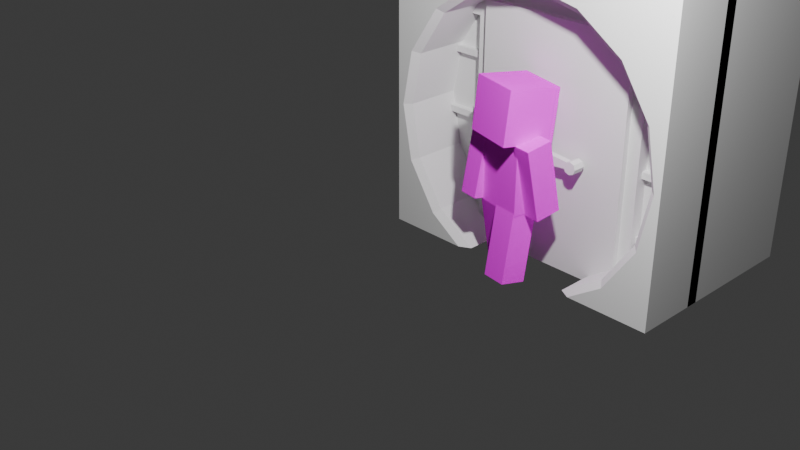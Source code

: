# Source: reactordoor.blend  (saved by Blender 4.3.34; exported with 4.5.12 LTS)
import bpy
from mathutils import Matrix  # noqa: F401  (used for matrix-valued properties, if any)

bpy.ops.wm.read_factory_settings(use_empty=True)
scene = bpy.context.scene
scene.name = 'Scene'

# ---- collections
col_collection = bpy.data.collections.new('Collection'); scene.collection.children.link(col_collection)
col_scaledummy = bpy.data.collections.new('scaledummy'); scene.collection.children.link(col_scaledummy)

# ---- images (referenced by path relative to the original .blend; pixels are not part of the script)
import os
ASSET_DIR = os.environ.get("B2B_ASSET_DIR", "")  # directory of the original .blend (textures are referenced by path, not embedded)
HERE = os.path.dirname(os.path.abspath(__file__))  # packed textures are extracted next to this script under _unpacked/

def load_image(name, relpath, width, height, colorspace="sRGB"):
    """Load a texture the original file referenced (path relative to the .blend, or extracted next to this script)."""
    p = next((c for c in (os.path.join(HERE, relpath), os.path.join(ASSET_DIR, relpath)) if relpath and os.path.exists(c)), "")
    if p:
        img = bpy.data.images.load(p, check_existing=True)
        img.name = name
    else:  # same state as the original file: an image datablock whose file is absent (Cycles renders it pink)
        img = bpy.data.images.new(name, width, height)
        img.source = "FILE"
        img.filepath = "//" + (relpath or name)
    img.colorspace_settings.name = colorspace
    return img
img_akaneeevee25final_transparent_png = load_image('akaneeevee25final-transparent.png', 'akaneeevee25final-transparent.png', 1024, 1024, 'sRGB')

# ---- materials (node trees are filled in below, after node groups)
mat_akane = bpy.data.materials.new('akane')
mat_akane.use_transparency_overlap = False
mat_akane.show_transparent_back = False
mat_akane.roughness = 1.0

# ---- material node trees
mat_akane.use_nodes = True; mat_akane.node_tree.nodes.clear()
_N = mat_akane.node_tree.nodes; _L = mat_akane.node_tree.links
n0 = _N.new('ShaderNodeBsdfPrincipled'); n0.name = 'Principled BSDF'; n0.location = (0, 300)
n0.inputs[2].default_value = 1.0
n0.inputs[13].default_value = 0.0
n0.inputs[27].default_value = (0.0, 0.0, 0.0, 1.0)
n1 = _N.new('ShaderNodeOutputMaterial'); n1.name = 'Material Output'; n1.location = (280, 300)
n2 = _N.new('ShaderNodeTexImage'); n2.name = 'Image Texture'; n2.location = (-480, 300)
n2.image = img_akaneeevee25final_transparent_png
n2.interpolation = 'Closest'
n3 = _N.new('ShaderNodeTexImage'); n3.name = 'Image Texture.001'; n3.location = (-480, 0)
n3.image = img_akaneeevee25final_transparent_png
_L.new(n2.outputs[0], n0.inputs[0])
_L.new(n3.outputs[1], n0.inputs[4])
_L.new(n0.outputs[0], n1.inputs[0])
n1.is_active_output = True

# ---- world
world_world = bpy.data.worlds.new('World'); scene.world = world_world
world_world.use_nodes = True; world_world.node_tree.nodes.clear()
_N = world_world.node_tree.nodes; _L = world_world.node_tree.links
n0 = _N.new('ShaderNodeOutputWorld'); n0.name = 'World Output'; n0.location = (300, 300)
n1 = _N.new('ShaderNodeBackground'); n1.name = 'Background'; n1.location = (10, 300)
n1.inputs[0].default_value = (0.05088, 0.05088, 0.05088, 1.0)
_L.new(n1.outputs[0], n0.inputs[0])
n0.is_active_output = True
world_world.color = (0.05088, 0.05088, 0.05088)
world_world.sun_shadow_jitter_overblur = 0.0

# ---- cameras
cam_camera = bpy.data.cameras.new('Camera')
cam_camera.clip_end = 100.0
cam_camera.ortho_scale = 7.314

# ---- lights
light_light = bpy.data.lights.new('Light', 'POINT')
light_light.energy = 1000.0
light_light.shadow_soft_size = 0.1

# ---- meshes
me_plane = bpy.data.meshes.new('Plane')
me_plane.from_pydata([(0.0, 0.0, 0.0), (3.0, 0.0, 0.0), (0.0, 2.0, 0.0), (3.0, 2.0, 0.0), (0.0, 2.0, 3.0), (0.0, 0.0, 3.0), (3.0, 0.0, 3.0), (3.0, 2.0, 3.0), (2.057, 1.938, 0.0), (2.169, 2.0, 0.0), (0.8309, 2.0, 0.0), (0.9434, 1.938, 0.0), (0.9434, 0.0625, 0.0), (0.8309, 0.0, 0.0), (2.169, 0.0, 0.0), (2.057, 0.0625, 0.0), (0.125, 1.938, 1.25), (0.06128, 2.0, 1.25), (0.2297, 1.938, 1.776), (0.1708, 2.0, 1.801), (0.2297, 1.938, 0.7238), (0.1708, 2.0, 0.6994), (2.472, 1.938, 0.2777), (2.517, 2.0, 0.2327), (0.4827, 2.0, 0.2327), (0.5277, 1.938, 0.2777), (0.5277, 1.938, 2.222), (0.4827, 2.0, 2.267), (0.9738, 1.938, 2.52), (0.9494, 2.0, 2.579), (2.026, 1.938, 2.52), (2.051, 2.0, 2.579), (1.5, 1.938, 2.625), (1.5, 2.0, 2.689), (2.875, 1.938, 1.25), (2.939, 2.0, 1.25), (2.77, 1.938, 0.7238), (2.829, 2.0, 0.6994), (2.77, 1.938, 1.776), (2.829, 2.0, 1.801), (2.472, 1.938, 2.222), (2.517, 2.0, 2.267), (0.5277, 0.0625, 0.2777), (0.4827, 0.0, 0.2327), (2.875, 0.0625, 1.25), (2.939, 0.0, 1.25), (2.829, 0.0, 0.6994), (2.77, 0.0625, 0.7238), (2.77, 0.0625, 1.776), (2.829, 0.0, 1.801), (2.472, 0.0625, 2.222), (2.517, 0.0, 2.267), (2.472, 0.0625, 0.2777), (2.517, 0.0, 0.2327), (0.125, 0.0625, 1.25), (0.06128, 0.0, 1.25), (0.2297, 0.0625, 0.7238), (0.1708, 0.0, 0.6994), (0.2297, 0.0625, 1.776), (0.1708, 0.0, 1.801), (0.9738, 0.0625, 2.52), (0.9494, 0.0, 2.579), (0.5277, 0.0625, 2.222), (0.4827, 0.0, 2.267), (2.026, 0.0625, 2.52), (2.051, 0.0, 2.579), (1.5, 0.0625, 2.625), (1.5, 0.0, 2.689)], [], [(8, 15, 52, 22), (12, 11, 25, 42), (5, 6, 7, 4), (1, 3, 7, 6), (2, 0, 5, 4), (3, 1, 14, 15, 8, 9), (16, 18, 58, 54), (53, 14, 1, 6, 5, 0, 13, 43, 57, 55, 59, 63, 61, 67, 65, 51, 49, 45, 46), (47, 36, 22, 52), (18, 26, 62, 58), (0, 2, 10, 11, 12, 13), (26, 28, 60, 62), (48, 38, 34, 44), (20, 16, 54, 56), (42, 25, 20, 56), (28, 32, 66, 60), (30, 40, 50, 64), (50, 40, 38, 48), (32, 30, 64, 66), (44, 34, 36, 47), (10, 24, 25, 11), (8, 22, 23, 9), (22, 36, 37, 23), (35, 37, 36, 34), (34, 38, 39, 35), (38, 40, 41, 39), (31, 41, 40, 30), (30, 32, 33, 31), (29, 33, 32, 28), (27, 29, 28, 26), (19, 27, 26, 18), (17, 19, 18, 16), (16, 20, 21, 17), (20, 25, 24, 21), (47, 52, 53, 46), (14, 53, 52, 15), (12, 42, 43, 13), (42, 56, 57, 43), (55, 57, 56, 54), (54, 58, 59, 55), (58, 62, 63, 59), (61, 63, 62, 60), (60, 66, 67, 61), (65, 67, 66, 64), (51, 65, 64, 50), (49, 51, 50, 48), (45, 49, 48, 44), (44, 47, 46, 45), (10, 2, 4, 7, 3, 9, 23, 37, 35, 39, 41, 31, 33, 29, 27, 19, 17, 21, 24)])
_uv = me_plane.uv_layers.new(name='UVMap')
_uv.uv.foreach_set('vector', [0.7091, 0.3299, 0.7091, 0.02062, 0.9512, 0.02062, 0.9512, 0.3299, 0.2909, 0.02062, 0.2909, 0.3299, 0.04882, 0.3299, 0.04882, 0.02062, 0.0, 0.0, 1.0, 0.0, 1.0, 1.0, 0.0, 1.0, 1.0, 0.0, 1.0, 1.0, 1.0, 1.0, 1.0, 0.0, 0.0, 1.0, 0.0, 0.0, 0.0, 0.0, 0.0, 1.0, 1.0, 1.0, 1.0, 0.0, 0.723, 0.0, 0.6855, 0.03125, 0.6855, 0.9688, 0.723, 1.0, 0.0, 0.3299, 0.01269, 0.3299, 0.01269, 0.02062, 0.0, 0.02062, 0.8391, 0.0, 0.723, 0.0, 1.0, 0.0, 1.0, 0.0, 0.0, 0.0, 0.0, 0.0, 0.277, 0.0, 0.1609, 0.0, 0.05693, 0.0, 0.02043, 0.0, 0.05693, 0.0, 0.1609, 0.0, 0.3165, 0.0, 0.5, 0.0, 0.6835, 0.0, 0.8391, 0.0, 0.9431, 0.0, 0.9796, 0.0, 0.9431, 0.0, 0.9873, 0.02062, 0.9873, 0.3299, 0.9512, 0.3299, 0.9512, 0.02062, 0.01269, 0.3299, 0.04882, 0.3299, 0.04882, 0.02062, 0.01269, 0.02062, 0.0, 0.0, 0.0, 1.0, 0.277, 1.0, 0.3145, 0.9688, 0.3145, 0.03125, 0.277, 0.0, 0.04882, 0.3299, 0.3087, 0.3299, 0.3087, 0.02062, 0.04882, 0.02062, 0.9873, 0.02062, 0.9873, 0.3299, 1.0, 0.3299, 1.0, 0.02062, 0.01269, 0.3299, 0.0, 0.3299, 0.0, 0.02062, 0.01269, 0.02062, 0.04882, 0.02062, 0.04882, 0.3299, 0.01269, 0.3299, 0.01269, 0.02062, 0.3087, 0.3299, 0.5, 0.3299, 0.5, 0.02062, 0.3087, 0.02062, 0.6913, 0.3299, 0.9512, 0.3299, 0.9512, 0.02062, 0.6913, 0.02062, 0.9512, 0.02062, 0.9512, 0.3299, 0.9873, 0.3299, 0.9873, 0.02062, 0.5, 0.3299, 0.6913, 0.3299, 0.6913, 0.02062, 0.5, 0.02062, 1.0, 0.02062, 1.0, 0.3299, 0.9873, 0.3299, 0.9873, 0.02062, 0.277, 1.0, 0.1609, 1.0, 0.1759, 1.0, 0.3145, 1.0, 0.6855, 1.0, 0.8241, 1.0, 0.8391, 1.0, 0.723, 1.0, 0.8241, 1.0, 0.9234, 1.0, 0.9431, 1.0, 0.8391, 1.0, 0.9796, 1.0, 0.9431, 1.0, 0.9234, 1.0, 0.9583, 1.0, 0.9583, 1.0, 0.9234, 1.0, 0.9431, 1.0, 0.9796, 1.0, 0.9234, 1.0, 0.8241, 1.0, 0.8391, 1.0, 0.9431, 1.0, 0.6835, 1.0, 0.8391, 1.0, 0.8241, 1.0, 0.6754, 1.0, 0.6754, 1.0, 0.5, 1.0, 0.5, 1.0, 0.6835, 1.0, 0.3165, 1.0, 0.5, 1.0, 0.5, 1.0, 0.3246, 1.0, 0.1609, 1.0, 0.3165, 1.0, 0.3246, 1.0, 0.1759, 1.0, 0.05693, 1.0, 0.1609, 1.0, 0.1759, 1.0, 0.07656, 1.0, 0.02043, 1.0, 0.05693, 1.0, 0.07656, 1.0, 0.04167, 1.0, 0.04167, 1.0, 0.07656, 1.0, 0.05693, 1.0, 0.02043, 1.0, 0.07656, 1.0, 0.1759, 1.0, 0.1609, 1.0, 0.05693, 1.0, 0.9234, 0.0, 0.8241, 0.0, 0.8391, 0.0, 0.9431, 0.0, 0.723, 0.0, 0.8391, 0.0, 0.8241, 0.0, 0.6855, 0.0, 0.3145, 0.0, 0.1759, 0.0, 0.1609, 0.0, 0.277, 0.0, 0.1759, 0.0, 0.07656, 0.0, 0.05693, 0.0, 0.1609, 0.0, 0.02043, 0.0, 0.05693, 0.0, 0.07656, 0.0, 0.04167, 0.0, 0.04167, 0.0, 0.07656, 0.0, 0.05693, 0.0, 0.02043, 0.0, 0.07656, 0.0, 0.1759, 0.0, 0.1609, 0.0, 0.05693, 0.0, 0.3165, 0.0, 0.1609, 0.0, 0.1759, 0.0, 0.3246, 0.0, 0.3246, 0.0, 0.5, 0.0, 0.5, 0.0, 0.3165, 0.0, 0.6835, 0.0, 0.5, 0.0, 0.5, 0.0, 0.6754, 0.0, 0.8391, 0.0, 0.6835, 0.0, 0.6754, 0.0, 0.8241, 0.0, 0.9431, 0.0, 0.8391, 0.0, 0.8241, 0.0, 0.9234, 0.0, 0.9796, 0.0, 0.9431, 0.0, 0.9234, 0.0, 0.9583, 0.0, 0.9583, 0.0, 0.9234, 0.0, 0.9431, 0.0, 0.9796, 0.0, 0.277, 1.0, 0.0, 1.0, 0.0, 1.0, 1.0, 1.0, 1.0, 1.0, 0.723, 1.0, 0.8391, 1.0, 0.9431, 1.0, 0.9796, 1.0, 0.9431, 1.0, 0.8391, 1.0, 0.6835, 1.0, 0.5, 1.0, 0.3165, 1.0, 0.1609, 1.0, 0.05693, 1.0, 0.02043, 1.0, 0.05693, 1.0, 0.1609, 1.0])
me_plane.update()
me_cube_001 = bpy.data.meshes.new('Cube.001')
me_cube_001.from_pydata([(0.0, 0.0, 0.0), (0.0, 0.0, 2.125), (0.0, 0.375, 0.0), (0.0, 0.375, 2.125), (1.25, 0.0, 0.0), (1.25, 0.0, 2.125), (1.25, 0.375, 0.0), (1.25, 0.375, 2.125)], [], [(0, 1, 3, 2), (2, 3, 7, 6), (6, 7, 5, 4), (4, 5, 1, 0), (2, 6, 4, 0), (7, 3, 1, 5)])
_uv = me_cube_001.uv_layers.new(name='UVMap')
_uv.uv.foreach_set('vector', [0.375, 0.0, 0.625, 0.0, 0.625, 0.25, 0.375, 0.25, 0.375, 0.25, 0.625, 0.25, 0.625, 0.5, 0.375, 0.5, 0.375, 0.5, 0.625, 0.5, 0.625, 0.75, 0.375, 0.75, 0.375, 0.75, 0.625, 0.75, 0.625, 1.0, 0.375, 1.0, 0.125, 0.5, 0.375, 0.5, 0.375, 0.75, 0.125, 0.75, 0.625, 0.5, 0.875, 0.5, 0.875, 0.75, 0.625, 0.75])
me_cube_001.update()
me_cube_002 = bpy.data.meshes.new('Cube.002')
me_cube_002.from_pydata([(-0.875, 0.0, 0.0), (-0.875, 0.0, 2.438), (-0.875, 0.125, 0.0), (-0.875, 0.125, 2.438), (-0.3125, 0.0, 0.0), (-0.3125, 0.0, 2.438), (-0.3125, 0.125, 0.0), (1.562, 0.0, 0.0), (1.562, 0.125, 0.0), (2.125, 0.0, 0.0), (2.125, 0.0, 2.438), (2.125, 0.125, 0.0), (2.125, 0.125, 2.438), (-0.875, 0.0, 3.0), (-0.875, 0.125, 3.0), (0.0, 0.125, 3.0), (-0.3125, 0.0, 3.0), (1.562, 0.0, 3.0), (2.125, 0.125, 3.0), (2.125, 0.0, 3.0), (1.562, 0.0, 2.438), (1.25, 0.125, 3.0), (0.0, -0.125, 0.0), (0.0, -0.125, 2.125), (0.0, 0.125, 0.0), (0.0, 0.125, 2.125), (1.25, -0.125, 0.0), (1.25, 0.125, 0.0), (1.25, 0.125, 2.125), (1.25, -0.125, 2.125), (-0.3125, 0.125, 2.125), (-0.3125, 0.125, 0.0), (-0.3125, -0.125, 2.125), (-0.3125, -0.125, 0.0), (1.562, 0.125, 2.438), (1.562, 0.125, 2.125), (1.25, 0.125, 2.438), (1.562, 0.125, 0.0), (1.562, -0.125, 2.125), (1.562, -0.125, 0.0), (-0.3125, -0.125, 2.438), (0.0, -0.125, 2.438), (-0.3125, 0.125, 2.438), (0.0, 0.125, 2.438), (1.562, -0.125, 2.438), (1.25, -0.125, 2.438), (2.125, 0.125, 2.438), (2.125, 0.125, 2.125), (-0.875, -0.125, 2.125), (-0.875, -0.125, 2.438), (-0.875, 0.125, 2.125), (-0.875, 0.125, 2.438), (2.125, -0.125, 2.125), (2.125, -0.125, 2.438), (-0.875, -0.0625, 1.062), (-0.875, -0.0625, 1.125), (-0.875, 0.0, 1.062), (-0.875, 0.0, 1.125), (-0.3125, -0.0625, 1.062), (-0.3125, -0.0625, 1.125), (-0.3125, 0.0, 1.062), (-0.3125, 0.0, 1.125), (-0.875, -0.0625, 0.4375), (-0.875, -0.0625, 0.5), (-0.875, 0.0, 0.4375), (-0.875, 0.0, 0.5), (-0.3125, -0.0625, 0.4375), (-0.3125, -0.0625, 0.5), (-0.3125, 0.0, 0.4375), (-0.3125, 0.0, 0.5), (-0.875, -0.0625, 1.688), (-0.875, -0.0625, 1.75), (-0.875, 0.0, 1.688), (-0.875, 0.0, 1.75), (-0.3125, -0.0625, 1.688), (-0.3125, -0.0625, 1.75), (-0.3125, 0.0, 1.688), (-0.3125, 0.0, 1.75), (1.562, -0.0625, 1.062), (1.562, -0.0625, 1.125), (1.562, 0.0, 1.062), (1.562, 0.0, 1.125), (2.125, -0.0625, 1.062), (2.125, -0.0625, 1.125), (2.125, 0.0, 1.062), (2.125, 0.0, 1.125), (1.562, -0.0625, 0.4375), (1.562, -0.0625, 0.5), (1.562, 0.0, 0.4375), (1.562, 0.0, 0.5), (2.125, -0.0625, 0.4375), (2.125, -0.0625, 0.5), (2.125, 0.0, 0.4375), (2.125, 0.0, 0.5), (1.562, -0.0625, 1.688), (1.562, -0.0625, 1.75), (1.562, 0.0, 1.688), (1.562, 0.0, 1.75), (2.125, -0.0625, 1.688), (2.125, -0.0625, 1.75), (2.125, 0.0, 1.688), (2.125, 0.0, 1.75)], [], [(0, 1, 3, 2), (4, 5, 1, 0), (2, 6, 4, 0), (11, 12, 10, 9), (9, 10, 20, 7), (8, 11, 9, 7), (15, 14, 13, 16), (18, 21, 17, 19), (3, 1, 13, 14), (1, 5, 16, 13), (10, 12, 18, 19), (20, 10, 19, 17), (15, 16, 17, 21), (16, 5, 20, 17), (24, 25, 23, 22), (22, 23, 32, 33), (24, 22, 33, 31), (26, 29, 28, 27), (29, 26, 39, 38), (39, 26, 27, 37), (23, 25, 28, 29), (40, 32, 23, 41), (45, 29, 38, 44), (41, 23, 29, 45), (44, 34, 36, 43, 42, 40, 41, 45), (31, 33, 32, 30), (44, 38, 52, 53), (37, 35, 38, 39), (30, 32, 48, 50), (40, 42, 51, 49), (38, 35, 47, 52), (34, 44, 53, 46), (32, 40, 49, 48), (58, 59, 55, 54), (56, 60, 58, 54), (61, 57, 55, 59), (66, 67, 63, 62), (64, 68, 66, 62), (69, 65, 63, 67), (74, 75, 71, 70), (72, 76, 74, 70), (77, 73, 71, 75), (82, 83, 79, 78), (80, 84, 82, 78), (85, 81, 79, 83), (90, 91, 87, 86), (88, 92, 90, 86), (93, 89, 87, 91), (98, 99, 95, 94), (96, 100, 98, 94), (101, 97, 95, 99)])
_uv = me_cube_002.uv_layers.new(name='UVMap')
_uv.uv.foreach_set('vector', [0.375, 0.0, 0.625, 0.0, 0.625, 0.25, 0.375, 0.25, 0.375, 0.75, 0.625, 0.75, 0.625, 1.0, 0.375, 1.0, 0.125, 0.5, 0.375, 0.5, 0.375, 0.75, 0.125, 0.75, 0.375, 0.5, 0.625, 0.5, 0.625, 0.75, 0.375, 0.75, 0.375, 0.75, 0.625, 0.75, 0.625, 1.0, 0.375, 1.0, 0.125, 0.5, 0.375, 0.5, 0.375, 0.75, 0.125, 0.75, 0.625, 0.5, 0.875, 0.5, 0.875, 0.75, 0.625, 0.75, 0.625, 0.5, 0.875, 0.5, 0.875, 0.75, 0.625, 0.75, 0.625, 0.25, 0.625, 0.0, 0.625, 0.0, 0.625, 0.25, 0.625, 1.0, 0.625, 0.75, 0.625, 0.75, 0.625, 1.0, 0.625, 0.75, 0.625, 0.5, 0.625, 0.5, 0.625, 0.75, 0.625, 1.0, 0.625, 0.75, 0.625, 0.75, 0.625, 1.0, 0.625, 0.5, 0.625, 0.75, 0.625, 0.75, 0.625, 0.5, 0.625, 0.75, 0.625, 0.75, 0.625, 0.75, 0.625, 0.75, 0.375, 0.5, 0.625, 0.5, 0.625, 0.75, 0.375, 0.75, 0.375, 0.75, 0.625, 0.75, 0.625, 0.8036, 0.375, 0.8036, 0.375, 0.5, 0.375, 0.75, 0.3214, 0.75, 0.3214, 0.5, 0.375, 0.0, 0.625, 0.0, 0.625, 0.25, 0.375, 0.25, 0.625, 1.0, 0.375, 1.0, 0.375, 0.9464, 0.625, 0.9464, 0.1786, 0.75, 0.125, 0.75, 0.125, 0.5, 0.1786, 0.5, 0.625, 0.75, 0.625, 0.5, 0.625, 0.5, 0.625, 0.75, 0.625, 0.8036, 0.625, 0.8036, 0.625, 0.75, 0.625, 0.75, 0.625, 1.0, 0.625, 1.0, 0.625, 0.9464, 0.625, 0.9464, 0.625, 0.75, 0.625, 0.75, 0.625, 0.75, 0.625, 0.75, 0.625, 0.725, 0.625, 0.525, 0.6538, 0.525, 0.8462, 0.525, 0.875, 0.525, 0.875, 0.725, 0.8462, 0.725, 0.6538, 0.725, 0.3214, 0.5, 0.3214, 0.75, 0.625, 0.8036, 0.625, 0.4464, 0.625, 0.9464, 0.625, 0.9464, 0.625, 0.9464, 0.625, 0.9464, 0.1786, 0.5, 0.625, 0.3036, 0.625, 0.9464, 0.1786, 0.75, 0.625, 0.4464, 0.625, 0.8036, 0.625, 0.8036, 0.625, 0.4464, 0.875, 0.725, 0.875, 0.525, 0.875, 0.525, 0.875, 0.725, 0.625, 0.9464, 0.625, 0.3036, 0.625, 0.3036, 0.625, 0.9464, 0.625, 0.525, 0.625, 0.725, 0.625, 0.725, 0.625, 0.525, 0.625, 0.8036, 0.625, 0.8036, 0.625, 0.8036, 0.625, 0.8036, 0.375, 0.75, 0.625, 0.75, 0.625, 1.0, 0.375, 1.0, 0.125, 0.5, 0.375, 0.5, 0.375, 0.75, 0.125, 0.75, 0.625, 0.5, 0.875, 0.5, 0.875, 0.75, 0.625, 0.75, 0.375, 0.75, 0.625, 0.75, 0.625, 1.0, 0.375, 1.0, 0.125, 0.5, 0.375, 0.5, 0.375, 0.75, 0.125, 0.75, 0.625, 0.5, 0.875, 0.5, 0.875, 0.75, 0.625, 0.75, 0.375, 0.75, 0.625, 0.75, 0.625, 1.0, 0.375, 1.0, 0.125, 0.5, 0.375, 0.5, 0.375, 0.75, 0.125, 0.75, 0.625, 0.5, 0.875, 0.5, 0.875, 0.75, 0.625, 0.75, 0.375, 0.75, 0.625, 0.75, 0.625, 1.0, 0.375, 1.0, 0.125, 0.5, 0.375, 0.5, 0.375, 0.75, 0.125, 0.75, 0.625, 0.5, 0.875, 0.5, 0.875, 0.75, 0.625, 0.75, 0.375, 0.75, 0.625, 0.75, 0.625, 1.0, 0.375, 1.0, 0.125, 0.5, 0.375, 0.5, 0.375, 0.75, 0.125, 0.75, 0.625, 0.5, 0.875, 0.5, 0.875, 0.75, 0.625, 0.75, 0.375, 0.75, 0.625, 0.75, 0.625, 1.0, 0.375, 1.0, 0.125, 0.5, 0.375, 0.5, 0.375, 0.75, 0.125, 0.75, 0.625, 0.5, 0.875, 0.5, 0.875, 0.75, 0.625, 0.75])
me_cube_002.update()
me_cube_003 = bpy.data.meshes.new('Cube.003')
me_cube_003.from_pydata([(-0.1875, -0.0625, -0.0625), (-0.1875, -0.0625, 2.312), (-0.1875, 0.5625, -0.0625), (-0.1875, 0.5625, 2.312), (1.438, -0.0625, -0.0625), (1.438, -0.0625, 2.312), (1.438, 0.5625, -0.0625), (1.438, 0.5625, 2.312)], [], [(0, 1, 3, 2), (2, 3, 7, 6), (6, 7, 5, 4), (4, 5, 1, 0), (2, 6, 4, 0), (7, 3, 1, 5)])
_uv = me_cube_003.uv_layers.new(name='UVMap')
_uv.uv.foreach_set('vector', [0.375, 0.0, 0.625, 0.0, 0.625, 0.25, 0.375, 0.25, 0.375, 0.25, 0.625, 0.25, 0.625, 0.5, 0.375, 0.5, 0.375, 0.5, 0.625, 0.5, 0.625, 0.75, 0.375, 0.75, 0.375, 0.75, 0.625, 0.75, 0.625, 1.0, 0.375, 1.0, 0.125, 0.5, 0.375, 0.5, 0.375, 0.75, 0.125, 0.75, 0.625, 0.5, 0.875, 0.5, 0.875, 0.75, 0.625, 0.75])
me_cube_003.update()
me_scaledummy_001 = bpy.data.meshes.new('scaledummy.001')
me_scaledummy_001.from_pydata([(0.225, 1.35, 0.1125), (0.225, 1.35, -0.1125), (0.225, 0.675, 0.1125), (0.225, 0.675, -0.1125), (-0.225, 1.35, -0.1125), (-0.225, 1.35, 0.1125), (-0.225, 0.675, -0.1125), (-0.225, 0.675, 0.1125), (0.2391, 1.364, 0.1266), (0.2391, 1.364, -0.1266), (0.2391, 0.6609, 0.1266), (0.2391, 0.6609, -0.1266), (-0.2391, 1.364, -0.1266), (-0.2391, 1.364, 0.1266), (-0.2391, 0.6609, -0.1266), (-0.2391, 0.6609, 0.1266), (0.2259, 1.799, 0.3226), (0.2697, 1.852, -0.1789), (0.2305, 1.296, 0.2699), (0.2744, 1.348, -0.2316), (-0.2346, 1.852, -0.2231), (-0.2785, 1.799, 0.2785), (-0.23, 1.348, -0.2758), (-0.2738, 1.296, 0.2258), (0.2005, 1.774, 0.2894), (0.2395, 1.821, -0.1564), (0.2046, 1.326, 0.2425), (0.2436, 1.374, -0.2033), (-0.2087, 1.821, -0.1957), (-0.2477, 1.774, 0.2502), (-0.2046, 1.374, -0.2425), (-0.2436, 1.326, 0.2033), (-0.225, 1.371, 0.08665), (-0.225, 1.324, -0.1334), (-0.225, 0.7107, 0.227), (-0.225, 0.6639, 0.006908), (-0.3938, 1.324, -0.1334), (-0.3938, 1.371, 0.08665), (-0.3938, 0.6639, 0.006908), (-0.3938, 0.7107, 0.227), (-0.2109, 1.388, 0.09748), (-0.2109, 1.335, -0.1501), (-0.2109, 0.6999, 0.2437), (-0.2109, 0.6472, -0.003923), (-0.4078, 1.335, -0.1501), (-0.4078, 1.388, 0.09748), (-0.4078, 0.6472, -0.003923), (-0.4078, 0.6999, 0.2437), (0.004874, 0.6516, 0.1108), (0.006238, 0.6906, -0.1108), (-0.01832, -0.01279, -0.006421), (-0.01696, 0.02626, -0.228), (-0.2186, 0.6984, -0.1108), (-0.22, 0.6594, 0.1108), (-0.2418, 0.03411, -0.228), (-0.2432, -0.004937, -0.006421), (0.01933, 0.6625, 0.1271), (0.02086, 0.7064, -0.1222), (-0.004839, -0.02956, 0.004985), (-0.003305, 0.01437, -0.2443), (-0.2321, 0.7152, -0.1222), (-0.2336, 0.6713, 0.1271), (-0.2563, 0.0232, -0.2443), (-0.2578, -0.02073, 0.004985), (0.3938, 1.329, 0.1303), (0.3938, 1.368, -0.09126), (0.3938, 0.664, 0.01311), (0.3938, 0.7031, -0.2085), (0.225, 1.368, -0.09126), (0.225, 1.329, 0.1303), (0.225, 0.7031, -0.2085), (0.225, 0.664, 0.01311), (0.4078, 1.34, 0.1466), (0.4078, 1.384, -0.1027), (0.4078, 0.6477, 0.02452), (0.4078, 0.6917, -0.2248), (0.2109, 1.384, -0.1027), (0.2109, 1.34, 0.1466), (0.2109, 0.6917, -0.2248), (0.2109, 0.6477, 0.02452), (0.2186, 0.7004, 0.1104), (0.2201, 0.6575, -0.1104), (0.2417, 0.03818, 0.2392), (0.2432, -0.004721, 0.01836), (-0.004807, 0.6496, -0.1104), (-0.006305, 0.6925, 0.1104), (0.01832, -0.01257, 0.01836), (0.01682, 0.03033, 0.2392), (0.232, 0.7173, 0.1216), (0.2337, 0.6691, -0.1269), (0.2561, 0.02756, 0.2557), (0.2578, -0.02071, 0.007242), (-0.01925, 0.6602, -0.1269), (-0.02094, 0.7085, 0.1216), (0.004838, -0.02954, 0.007242), (0.003153, 0.01873, 0.2557)], [], [(3, 6, 4, 1), (2, 3, 1, 0), (7, 2, 0, 5), (6, 7, 5, 4), (5, 0, 1, 4), (6, 3, 2, 7), (11, 14, 12, 9), (10, 11, 9, 8), (15, 10, 8, 13), (14, 15, 13, 12), (13, 8, 9, 12), (14, 11, 10, 15), (19, 22, 20, 17), (18, 19, 17, 16), (23, 18, 16, 21), (22, 23, 21, 20), (21, 16, 17, 20), (22, 19, 18, 23), (27, 30, 28, 25), (26, 27, 25, 24), (31, 26, 24, 29), (30, 31, 29, 28), (29, 24, 25, 28), (30, 27, 26, 31), (35, 38, 36, 33), (34, 35, 33, 32), (39, 34, 32, 37), (38, 39, 37, 36), (37, 32, 33, 36), (38, 35, 34, 39), (43, 46, 44, 41), (42, 43, 41, 40), (47, 42, 40, 45), (46, 47, 45, 44), (45, 40, 41, 44), (46, 43, 42, 47), (51, 54, 52, 49), (50, 51, 49, 48), (55, 50, 48, 53), (54, 55, 53, 52), (53, 48, 49, 52), (54, 51, 50, 55), (59, 62, 60, 57), (58, 59, 57, 56), (63, 58, 56, 61), (62, 63, 61, 60), (61, 56, 57, 60), (62, 59, 58, 63), (67, 70, 68, 65), (66, 67, 65, 64), (71, 66, 64, 69), (70, 71, 69, 68), (69, 64, 65, 68), (70, 67, 66, 71), (75, 78, 76, 73), (74, 75, 73, 72), (79, 74, 72, 77), (78, 79, 77, 76), (77, 72, 73, 76), (78, 75, 74, 79), (83, 86, 84, 81), (82, 83, 81, 80), (87, 82, 80, 85), (86, 87, 85, 84), (85, 80, 81, 84), (86, 83, 82, 87), (91, 94, 92, 89), (90, 91, 89, 88), (95, 90, 88, 93), (94, 95, 93, 92), (93, 88, 89, 92), (94, 91, 90, 95)])
me_scaledummy_001.polygons.foreach_set('use_smooth', [True] * 72)
_k = set([(0, 1), (0, 2), (0, 5), (1, 3), (1, 4), (2, 3), (2, 7), (3, 6), (4, 5), (4, 6), (5, 7), (6, 7), (8, 9), (8, 10), (8, 13), (9, 11), (9, 12), (10, 11), (10, 15), (11, 14), (12, 13), (12, 14), (13, 15), (14, 15), (16, 17), (16, 18), (16, 21), (17, 19), (17, 20), (18, 19), (18, 23), (19, 22), (20, 21), (20, 22), (21, 23), (22, 23), (24, 25), (24, 26), (24, 29), (25, 27), (25, 28), (26, 27), (26, 31), (27, 30), (28, 29), (28, 30), (29, 31), (30, 31), (32, 33), (32, 34), (32, 37), (33, 35), (33, 36), (34, 35), (34, 39), (35, 38), (36, 37), (36, 38), (37, 39), (38, 39), (40, 41), (40, 42), (40, 45), (41, 43), (41, 44), (42, 43), (42, 47), (43, 46), (44, 45), (44, 46), (45, 47), (46, 47), (48, 49), (48, 50), (48, 53), (49, 51), (49, 52), (50, 51), (50, 55), (51, 54), (52, 53), (52, 54), (53, 55), (54, 55), (56, 57), (56, 58), (56, 61), (57, 59), (57, 60), (58, 59), (58, 63), (59, 62), (60, 61), (60, 62), (61, 63), (62, 63), (64, 65), (64, 66), (64, 69), (65, 67), (65, 68), (66, 67), (66, 71), (67, 70), (68, 69), (68, 70), (69, 71), (70, 71), (72, 73), (72, 74), (72, 77), (73, 75), (73, 76), (74, 75), (74, 79), (75, 78), (76, 77), (76, 78), (77, 79), (78, 79), (80, 81), (80, 82), (80, 85), (81, 83), (81, 84), (82, 83), (82, 87), (83, 86), (84, 85), (84, 86), (85, 87), (86, 87), (88, 89), (88, 90), (88, 93), (89, 91), (89, 92), (90, 91), (90, 95), (91, 94), (92, 93), (92, 94), (93, 95), (94, 95)])
me_scaledummy_001.attributes.new('sharp_edge', 'BOOLEAN', 'EDGE').data.foreach_set('value', [ (min(e.vertices), max(e.vertices)) in _k for e in me_scaledummy_001.edges])
_uv = me_scaledummy_001.uv_layers.new(name='UVMap')
_uv.uv.foreach_set('vector', [0.3125, 0.5, 0.4375, 0.5, 0.4375, 0.6875, 0.3125, 0.6875, 0.25, 0.5, 0.3125, 0.5, 0.3125, 0.6875, 0.25, 0.6875, 0.5, 0.5, 0.625, 0.5, 0.625, 0.6875, 0.5, 0.6875, 0.4375, 0.5, 0.5, 0.5, 0.5, 0.6875, 0.4375, 0.6875, 0.4375, 0.75, 0.3125, 0.75, 0.3125, 0.6875, 0.4375, 0.6875, 0.5625, 0.6875, 0.4375, 0.6875, 0.4375, 0.75, 0.5625, 0.75, 0.3125, 0.25, 0.4375, 0.25, 0.4375, 0.4375, 0.3125, 0.4375, 0.25, 0.25, 0.3125, 0.25, 0.3125, 0.4375, 0.25, 0.4375, 0.5, 0.25, 0.625, 0.25, 0.625, 0.4375, 0.5, 0.4375, 0.4375, 0.25, 0.5, 0.25, 0.5, 0.4375, 0.4375, 0.4375, 0.4375, 0.5, 0.3125, 0.5, 0.3125, 0.4375, 0.4375, 0.4375, 0.5625, 0.4375, 0.4375, 0.4375, 0.4375, 0.5, 0.5625, 0.5, 0.625, 0.75, 0.75, 0.75, 0.75, 0.875, 0.625, 0.875, 0.5, 0.75, 0.625, 0.75, 0.625, 0.875, 0.5, 0.875, 0.875, 0.75, 1.0, 0.75, 1.0, 0.875, 0.875, 0.875, 0.75, 0.75, 0.875, 0.75, 0.875, 0.875, 0.75, 0.875, 0.75, 1.0, 0.625, 1.0, 0.625, 0.875, 0.75, 0.875, 0.875, 0.875, 0.75, 0.875, 0.75, 1.0, 0.875, 1.0, 0.125, 0.75, 0.25, 0.75, 0.25, 0.875, 0.125, 0.875, 0.0, 0.75, 0.125, 0.75, 0.125, 0.875, 0.0, 0.875, 0.375, 0.75, 0.5, 0.75, 0.5, 0.875, 0.375, 0.875, 0.25, 0.75, 0.375, 0.75, 0.375, 0.875, 0.25, 0.875, 0.25, 1.0, 0.125, 1.0, 0.125, 0.875, 0.25, 0.875, 0.375, 0.875, 0.25, 0.875, 0.25, 1.0, 0.375, 1.0, 0.5625, 0.0, 0.6094, 0.0, 0.6094, 0.1875, 0.5625, 0.1875, 0.5, 0.0, 0.5625, 0.0, 0.5625, 0.1875, 0.5, 0.1875, 0.6719, 0.0, 0.7188, 0.0, 0.7188, 0.1875, 0.6719, 0.1875, 0.6094, 0.0, 0.6719, 0.0, 0.6719, 0.1875, 0.6094, 0.1875, 0.6094, 0.25, 0.5625, 0.25, 0.5625, 0.1875, 0.6094, 0.1875, 0.6562, 0.1875, 0.6094, 0.1875, 0.6094, 0.25, 0.6562, 0.25, 0.8125, 0.0, 0.8594, 0.0, 0.8594, 0.1875, 0.8125, 0.1875, 0.75, 0.0, 0.8125, 0.0, 0.8125, 0.1875, 0.75, 0.1875, 0.9219, 0.0, 0.9688, 0.0, 0.9688, 0.1875, 0.9219, 0.1875, 0.8594, 0.0, 0.9219, 0.0, 0.9219, 0.1875, 0.8594, 0.1875, 0.8594, 0.25, 0.8125, 0.25, 0.8125, 0.1875, 0.8594, 0.1875, 0.9062, 0.1875, 0.8594, 0.1875, 0.8594, 0.25, 0.9062, 0.25, 0.3125, 0.0, 0.375, 0.0, 0.375, 0.1875, 0.3125, 0.1875, 0.25, 0.0, 0.3125, 0.0, 0.3125, 0.1875, 0.25, 0.1875, 0.4375, 0.0, 0.5, 0.0, 0.5, 0.1875, 0.4375, 0.1875, 0.375, 0.0, 0.4375, 0.0, 0.4375, 0.1875, 0.375, 0.1875, 0.375, 0.25, 0.3125, 0.25, 0.3125, 0.1875, 0.375, 0.1875, 0.4375, 0.1875, 0.375, 0.1875, 0.375, 0.25, 0.4375, 0.25, 0.0625, 0.0, 0.125, 0.0, 0.125, 0.1875, 0.0625, 0.1875, 0.0, 0.0, 0.0625, 0.0, 0.0625, 0.1875, 0.0, 0.1875, 0.1875, 0.0, 0.25, 0.0, 0.25, 0.1875, 0.1875, 0.1875, 0.125, 0.0, 0.1875, 0.0, 0.1875, 0.1875, 0.125, 0.1875, 0.125, 0.25, 0.0625, 0.25, 0.0625, 0.1875, 0.125, 0.1875, 0.1875, 0.1875, 0.125, 0.1875, 0.125, 0.25, 0.1875, 0.25, 0.6875, 0.5, 0.7344, 0.5, 0.7344, 0.6875, 0.6875, 0.6875, 0.625, 0.5, 0.6875, 0.5, 0.6875, 0.6875, 0.625, 0.6875, 0.7969, 0.5, 0.8438, 0.5, 0.8438, 0.6875, 0.7969, 0.6875, 0.7344, 0.5, 0.7969, 0.5, 0.7969, 0.6875, 0.7344, 0.6875, 0.7344, 0.75, 0.6875, 0.75, 0.6875, 0.6875, 0.7344, 0.6875, 0.7812, 0.6875, 0.7344, 0.6875, 0.7344, 0.75, 0.7812, 0.75, 0.6875, 0.25, 0.7344, 0.25, 0.7344, 0.4375, 0.6875, 0.4375, 0.625, 0.25, 0.6875, 0.25, 0.6875, 0.4375, 0.625, 0.4375, 0.7969, 0.25, 0.8438, 0.25, 0.8438, 0.4375, 0.7969, 0.4375, 0.7344, 0.25, 0.7969, 0.25, 0.7969, 0.4375, 0.7344, 0.4375, 0.7344, 0.5, 0.6875, 0.5, 0.6875, 0.4375, 0.7344, 0.4375, 0.7812, 0.4375, 0.7344, 0.4375, 0.7344, 0.5, 0.7812, 0.5, 0.0625, 0.5, 0.125, 0.5, 0.125, 0.6875, 0.0625, 0.6875, 0.0, 0.5, 0.0625, 0.5, 0.0625, 0.6875, 0.0, 0.6875, 0.1875, 0.5, 0.25, 0.5, 0.25, 0.6875, 0.1875, 0.6875, 0.125, 0.5, 0.1875, 0.5, 0.1875, 0.6875, 0.125, 0.6875, 0.125, 0.75, 0.0625, 0.75, 0.0625, 0.6875, 0.125, 0.6875, 0.1875, 0.6875, 0.125, 0.6875, 0.125, 0.75, 0.1875, 0.75, 0.0625, 0.25, 0.125, 0.25, 0.125, 0.4375, 0.0625, 0.4375, 0.0, 0.25, 0.0625, 0.25, 0.0625, 0.4375, 0.0, 0.4375, 0.1875, 0.25, 0.25, 0.25, 0.25, 0.4375, 0.1875, 0.4375, 0.125, 0.25, 0.1875, 0.25, 0.1875, 0.4375, 0.125, 0.4375, 0.125, 0.5, 0.0625, 0.5, 0.0625, 0.4375, 0.125, 0.4375, 0.1875, 0.4375, 0.125, 0.4375, 0.125, 0.5, 0.1875, 0.5])
me_scaledummy_001.materials.append(mat_akane)
me_scaledummy_001.update()
me_scaledummy_001.normals_split_custom_set([tuple(v) for v in zip(*[iter([0.0, 0.0, -1.0, 0.0, 0.0, -1.0, 0.0, 0.0, -1.0, 0.0, 0.0, -1.0, 1.0, 0.0, 0.0, 1.0, 0.0, 0.0, 1.0, 0.0, 0.0, 1.0, 0.0, 0.0, 0.0, 0.0, 1.0, 0.0, 0.0, 1.0, 0.0, 0.0, 1.0, 0.0, 0.0, 1.0, -1.0, 0.0, 0.0, -1.0, 0.0, 0.0, -1.0, 0.0, 0.0, -1.0, 0.0, 0.0, 0.0, 1.0, 0.0, 0.0, 1.0, 0.0, 0.0, 1.0, 0.0, 0.0, 1.0, 0.0, 0.0, -1.0, 0.0, 0.0, -1.0, 0.0, 0.0, -1.0, 0.0, 0.0, -1.0, 0.0, 0.0, 0.0, -1.0, 0.0, 0.0, -1.0, 0.0, 0.0, -1.0, 0.0, 0.0, -1.0, 1.0, 0.0, 0.0, 1.0, 0.0, 0.0, 1.0, 0.0, 0.0, 1.0, 0.0, 0.0, 0.0, 0.0, 1.0, 0.0, 0.0, 1.0, 0.0, 0.0, 1.0, 0.0, 0.0, 1.0, -1.0, 0.0, 0.0, -1.0, 0.0, 0.0, -1.0, 0.0, 0.0, -1.0, 0.0, 0.0, 0.0, 1.0, 0.0, 0.0, 1.0, 0.0, 0.0, 1.0, 0.0, 0.0, 1.0, 0.0, 0.0, -1.0, 0.0, 0.0, -1.0, 0.0, 0.0, -1.0, 0.0, 0.0, -1.0, 0.0, 0.08668, 0.1045, -0.9907, 0.08668, 0.1045, -0.9907, 0.08668, 0.1045, -0.9907, 0.08668, 0.1045, -0.9907, 0.9962, -1.744e-07, 0.08716, 0.9962, -1.744e-07, 0.08716, 0.9962, -1.744e-07, 0.08716, 0.9962, -1.744e-07, 0.08716, -0.08668, -0.1045, 0.9907, -0.08668, -0.1045, 0.9907, -0.08668, -0.1045, 0.9907, -0.08668, -0.1045, 0.9907, -0.9962, 2.907e-07, -0.08716, -0.9962, 2.907e-07, -0.08716, -0.9962, 2.907e-07, -0.08716, -0.9962, 2.907e-07, -0.08716, -0.00911, 0.9945, 0.1041, -0.00911, 0.9945, 0.1041, -0.00911, 0.9945, 0.1041, -0.00911, 0.9945, 0.1041, 0.00911, -0.9945, -0.1041, 0.00911, -0.9945, -0.1041, 0.00911, -0.9945, -0.1041, 0.00911, -0.9945, -0.1041, 0.08668, 0.1045, -0.9907, 0.08668, 0.1045, -0.9907, 0.08668, 0.1045, -0.9907, 0.08668, 0.1045, -0.9907, 0.9962, -1.288e-06, 0.08716, 0.9962, -1.288e-06, 0.08716, 0.9962, -1.288e-06, 0.08716, 0.9962, -1.288e-06, 0.08716, -0.08668, -0.1045, 0.9907, -0.08668, -0.1045, 0.9907, -0.08668, -0.1045, 0.9907, -0.08668, -0.1045, 0.9907, -0.9962, -7.359e-07, -0.08716, -0.9962, -7.359e-07, -0.08716, -0.9962, -7.359e-07, -0.08716, -0.9962, -7.359e-07, -0.08716, -0.00911, 0.9945, 0.1041, -0.00911, 0.9945, 0.1041, -0.00911, 0.9945, 0.1041, -0.00911, 0.9945, 0.1041, 0.00911, -0.9945, -0.1041, 0.00911, -0.9945, -0.1041, 0.00911, -0.9945, -0.1041, 0.00911, -0.9945, -0.1041, 0.0, -0.2079, -0.9781, 0.0, -0.2079, -0.9781, 0.0, -0.2079, -0.9781, 0.0, -0.2079, -0.9781, 1.0, 0.0, 0.0, 1.0, 0.0, 0.0, 1.0, 0.0, 0.0, 1.0, 0.0, 0.0, 0.0, 0.2079, 0.9781, 0.0, 0.2079, 0.9781, 0.0, 0.2079, 0.9781, 0.0, 0.2079, 0.9781, -1.0, 4.906e-08, 0.0, -1.0, 4.906e-08, 0.0, -1.0, 4.906e-08, 0.0, -1.0, 4.906e-08, 0.0, 0.0, 0.9781, -0.2079, 0.0, 0.9781, -0.2079, 0.0, 0.9781, -0.2079, 0.0, 0.9781, -0.2079, 0.0, -0.9781, 0.2079, 0.0, -0.9781, 0.2079, 0.0, -0.9781, 0.2079, 0.0, -0.9781, 0.2079, 0.0, -0.2079, -0.9781, 0.0, -0.2079, -0.9781, 0.0, -0.2079, -0.9781, 0.0, -0.2079, -0.9781, 1.0, 0.0, 0.0, 1.0, 0.0, 0.0, 1.0, 0.0, 0.0, 1.0, 0.0, 0.0, 0.0, 0.2079, 0.9781, 0.0, 0.2079, 0.9781, 0.0, 0.2079, 0.9781, 0.0, 0.2079, 0.9781, -1.0, 0.0, 0.0, -1.0, 0.0, 0.0, -1.0, 0.0, 0.0, -1.0, 0.0, 0.0, 0.0, 0.9781, -0.2079, 0.0, 0.9781, -0.2079, 0.0, 0.9781, -0.2079, 0.0, 0.9781, -0.2079, 0.0, -0.9781, 0.2079, 0.0, -0.9781, 0.2079, 0.0, -0.9781, 0.2079, 0.0, -0.9781, 0.2079, 0.00606, 0.1735, -0.9848, 0.00606, 0.1735, -0.9848, 0.00606, 0.1735, -0.9848, 0.00606, 0.1735, -0.9848, 0.9994, -0.0349, 2.108e-06, 0.9994, -0.0349, 2.108e-06, 0.9994, -0.0349, 2.108e-06, 0.9994, -0.0349, 2.108e-06, -0.00606, -0.1735, 0.9848, -0.00606, -0.1735, 0.9848, -0.00606, -0.1735, 0.9848, -0.00606, -0.1735, 0.9848, -0.9994, 0.0349, 1.284e-07, -0.9994, 0.0349, 1.284e-07, -0.9994, 0.0349, 1.284e-07, -0.9994, 0.0349, 1.284e-07, 0.03437, 0.9842, 0.1736, 0.03437, 0.9842, 0.1736, 0.03437, 0.9842, 0.1736, 0.03437, 0.9842, 0.1736, -0.03437, -0.9842, -0.1736, -0.03437, -0.9842, -0.1736, -0.03437, -0.9842, -0.1736, -0.03437, -0.9842, -0.1736, 0.00606, 0.1735, -0.9848, 0.00606, 0.1735, -0.9848, 0.00606, 0.1735, -0.9848, 0.00606, 0.1735, -0.9848, 0.9994, -0.0349, -2.747e-08, 0.9994, -0.0349, -2.747e-08, 0.9994, -0.0349, -2.747e-08, 0.9994, -0.0349, -2.747e-08, -0.00606, -0.1735, 0.9848, -0.00606, -0.1735, 0.9848, -0.00606, -0.1735, 0.9848, -0.00606, -0.1735, 0.9848, -0.9994, 0.0349, -2.224e-08, -0.9994, 0.0349, -2.224e-08, -0.9994, 0.0349, -2.224e-08, -0.9994, 0.0349, -2.224e-08, 0.03437, 0.9842, 0.1736, 0.03437, 0.9842, 0.1736, 0.03437, 0.9842, 0.1736, 0.03437, 0.9842, 0.1736, -0.03437, -0.9842, -0.1736, -0.03437, -0.9842, -0.1736, -0.03437, -0.9842, -0.1736, -0.03437, -0.9842, -0.1736, 0.0, 0.1736, -0.9848, 0.0, 0.1736, -0.9848, 0.0, 0.1736, -0.9848, 0.0, 0.1736, -0.9848, 1.0, 0.0, 0.0, 1.0, 0.0, 0.0, 1.0, 0.0, 0.0, 1.0, 0.0, 0.0, 0.0, -0.1736, 0.9848, 0.0, -0.1736, 0.9848, 0.0, -0.1736, 0.9848, 0.0, -0.1736, 0.9848, -1.0, -2.453e-08, 0.0, -1.0, -2.453e-08, 0.0, -1.0, -2.453e-08, 0.0, -1.0, -2.453e-08, 0.0, 0.0, 0.9848, 0.1736, 0.0, 0.9848, 0.1736, 0.0, 0.9848, 0.1736, 0.0, 0.9848, 0.1736, 0.0, -0.9848, -0.1736, 0.0, -0.9848, -0.1736, 0.0, -0.9848, -0.1736, 0.0, -0.9848, -0.1736, 0.0, 0.1736, -0.9848, 0.0, 0.1736, -0.9848, 0.0, 0.1736, -0.9848, 0.0, 0.1736, -0.9848, 1.0, 4.186e-08, 0.0, 1.0, 4.186e-08, 0.0, 1.0, 4.186e-08, 0.0, 1.0, 4.186e-08, 0.0, 0.0, -0.1736, 0.9848, 0.0, -0.1736, 0.9848, 0.0, -0.1736, 0.9848, 0.0, -0.1736, 0.9848, -1.0, 0.0, 0.0, -1.0, 0.0, 0.0, -1.0, 0.0, 0.0, -1.0, 0.0, 0.0, 0.0, 0.9848, 0.1736, 0.0, 0.9848, 0.1736, 0.0, 0.9848, 0.1736, 0.0, 0.9848, 0.1736, 0.0, -0.9848, -0.1736, 0.0, -0.9848, -0.1736, 0.0, -0.9848, -0.1736, 0.0, -0.9848, -0.1736, 0.006659, -0.1907, -0.9816, 0.006659, -0.1907, -0.9816, 0.006659, -0.1907, -0.9816, 0.006659, -0.1907, -0.9816, 0.9994, 0.0349, 8.861e-07, 0.9994, 0.0349, 8.861e-07, 0.9994, 0.0349, 8.861e-07, 0.9994, 0.0349, 8.861e-07, -0.006659, 0.1907, 0.9816, -0.006659, 0.1907, 0.9816, -0.006659, 0.1907, 0.9816, -0.006659, 0.1907, 0.9816, -0.9994, -0.0349, -1.062e-06, -0.9994, -0.0349, -1.062e-06, -0.9994, -0.0349, -1.062e-06, -0.9994, -0.0349, -1.062e-06, -0.03426, 0.981, -0.1908, -0.03426, 0.981, -0.1908, -0.03426, 0.981, -0.1908, -0.03426, 0.981, -0.1908, 0.03426, -0.981, 0.1908, 0.03426, -0.981, 0.1908, 0.03426, -0.981, 0.1908, 0.03426, -0.981, 0.1908, 0.006659, -0.1907, -0.9816, 0.006659, -0.1907, -0.9816, 0.006659, -0.1907, -0.9816, 0.006659, -0.1907, -0.9816, 0.9994, 0.0349, -2.327e-06, 0.9994, 0.0349, -2.327e-06, 0.9994, 0.0349, -2.327e-06, 0.9994, 0.0349, -2.327e-06, -0.00666, 0.1907, 0.9816, -0.00666, 0.1907, 0.9816, -0.00666, 0.1907, 0.9816, -0.00666, 0.1907, 0.9816, -0.9994, -0.0349, 1.818e-07, -0.9994, -0.0349, 1.818e-07, -0.9994, -0.0349, 1.818e-07, -0.9994, -0.0349, 1.818e-07, -0.03426, 0.981, -0.1908, -0.03426, 0.981, -0.1908, -0.03426, 0.981, -0.1908, -0.03426, 0.981, -0.1908, 0.03426, -0.981, 0.1908, 0.03426, -0.981, 0.1908, 0.03426, -0.981, 0.1908, 0.03426, -0.981, 0.1908])] * 3)])
me_plane_002 = bpy.data.meshes.new('Plane.002')
me_plane_002.from_pydata([(0.0, -0.0625, 1.0), (0.3125, -0.0625, 1.0), (0.0, 0.0, 1.0), (0.3125, 0.0, 1.0), (0.0, 0.0, 1.188), (0.0, -0.0625, 1.188), (0.3125, -0.0625, 1.188), (0.3125, 0.0, 1.188)], [], [(0, 2, 3, 1), (5, 6, 7, 4), (1, 3, 7, 6), (2, 0, 5, 4), (0, 1, 6, 5)])
_uv = me_plane_002.uv_layers.new(name='UVMap')
_uv.uv.foreach_set('vector', [0.0, 0.0, 0.0, 1.0, 1.0, 1.0, 1.0, 0.0, 0.0, 0.0, 1.0, 0.0, 1.0, 1.0, 0.0, 1.0, 1.0, 0.0, 1.0, 1.0, 1.0, 1.0, 1.0, 0.0, 0.0, 1.0, 0.0, 0.0, 0.0, 0.0, 0.0, 1.0, 0.0, 0.0, 1.0, 0.0, 1.0, 0.0, 0.0, 0.0])
me_plane_002.update()
me_plane_003 = bpy.data.meshes.new('Plane.003')
me_plane_003.from_pydata([(-0.3125, -0.125, 0.9375), (0.0, -0.125, 0.9375), (-0.3125, -0.0625, 0.9375), (0.0, -0.0625, 0.9375), (-0.3125, -0.0625, 1.25), (-0.3125, -0.125, 1.25), (0.0, -0.125, 1.25), (0.0, -0.0625, 1.25)], [], [(0, 2, 3, 1), (5, 6, 7, 4), (1, 3, 7, 6), (2, 0, 5, 4), (0, 1, 6, 5)])
_uv = me_plane_003.uv_layers.new(name='UVMap')
_uv.uv.foreach_set('vector', [0.0, 0.0, 0.0, 1.0, 1.0, 1.0, 1.0, 0.0, 0.0, 0.0, 1.0, 0.0, 1.0, 1.0, 0.0, 1.0, 1.0, 0.0, 1.0, 1.0, 1.0, 1.0, 1.0, 0.0, 0.0, 1.0, 0.0, 0.0, 0.0, 0.0, 0.0, 1.0, 0.0, 0.0, 1.0, 0.0, 1.0, 0.0, 0.0, 0.0])
me_plane_003.update()
me_cylinder = bpy.data.meshes.new('Cylinder')
me_cylinder.from_pydata([(0.0, 0.0625, -0.0625), (0.0, 0.0625, 0.125), (0.04419, 0.04419, -0.0625), (0.04419, 0.04419, 0.125), (0.0625, 0.0, -0.0625), (0.0625, 0.0, 0.125), (0.04419, -0.04419, -0.0625), (0.04419, -0.04419, 0.125), (0.0, -0.0625, -0.0625), (0.0, -0.0625, 0.125), (-0.04419, -0.04419, -0.0625), (-0.04419, -0.04419, 0.125), (-0.0625, 0.0, -0.0625), (-0.0625, 0.0, 0.125), (-0.04419, 0.04419, -0.0625), (-0.04419, 0.04419, 0.125)], [], [(0, 1, 3, 2), (2, 3, 5, 4), (4, 5, 7, 6), (6, 7, 9, 8), (8, 9, 11, 10), (10, 11, 13, 12), (3, 1, 15, 13, 11, 9, 7, 5), (12, 13, 15, 14), (14, 15, 1, 0), (0, 2, 4, 6, 8, 10, 12, 14)])
_uv = me_cylinder.uv_layers.new(name='UVMap')
_uv.uv.foreach_set('vector', [1.0, 0.5, 1.0, 1.0, 0.875, 1.0, 0.875, 0.5, 0.875, 0.5, 0.875, 1.0, 0.75, 1.0, 0.75, 0.5, 0.75, 0.5, 0.75, 1.0, 0.625, 1.0, 0.625, 0.5, 0.625, 0.5, 0.625, 1.0, 0.5, 1.0, 0.5, 0.5, 0.5, 0.5, 0.5, 1.0, 0.375, 1.0, 0.375, 0.5, 0.375, 0.5, 0.375, 1.0, 0.25, 1.0, 0.25, 0.5, 0.4197, 0.4197, 0.25, 0.49, 0.08029, 0.4197, 0.01, 0.25, 0.08029, 0.08029, 0.25, 0.01, 0.4197, 0.08029, 0.49, 0.25, 0.25, 0.5, 0.25, 1.0, 0.125, 1.0, 0.125, 0.5, 0.125, 0.5, 0.125, 1.0, 0.0, 1.0, 0.0, 0.5, 0.75, 0.49, 0.9197, 0.4197, 0.99, 0.25, 0.9197, 0.08029, 0.75, 0.01, 0.5803, 0.08029, 0.51, 0.25, 0.5803, 0.4197])
me_cylinder.update()
me_cube_006 = bpy.data.meshes.new('Cube.006')
me_cube_006.from_pydata([(0.5625, -0.0625, 1.062), (0.625, -0.0625, 1.0), (0.5808, -0.0625, 1.018), (0.625, -0.0625, 1.125), (0.5625, -0.0625, 1.062), (0.5808, -0.0625, 1.107), (0.625, 0.0, 1.0), (0.5625, 0.0, 1.062), (0.5808, 0.0, 1.018), (0.5625, 0.0, 1.062), (0.625, 0.0, 1.125), (0.5808, 0.0, 1.107), (0.625, -0.0625, 1.0), (0.6875, -0.0625, 1.062), (0.6692, -0.0625, 1.018), (0.6875, -0.0625, 1.062), (0.625, -0.0625, 1.125), (0.6692, -0.0625, 1.107), (0.6875, 0.0, 1.062), (0.625, 0.0, 1.0), (0.6692, 0.0, 1.018), (0.625, 0.0, 1.125), (0.6875, 0.0, 1.062), (0.6692, 0.0, 1.107)], [], [(12, 14, 13, 15, 17, 16, 3, 5, 4, 0, 2, 1), (18, 22, 15, 13), (21, 10, 3, 16), (0, 4, 9, 7), (6, 8, 7, 9, 11, 10, 21, 23, 22, 18, 20, 19), (6, 1, 2, 8), (8, 2, 0, 7), (3, 10, 11, 5), (5, 11, 9, 4), (12, 19, 20, 14), (14, 20, 18, 13), (21, 16, 17, 23), (23, 17, 15, 22), (6, 19, 12, 1)])
_uv = me_cube_006.uv_layers.new(name='UVMap')
_uv.uv.foreach_set('vector', [0.375, 0.875, 0.4116, 0.7866, 0.5, 0.75, 0.5, 0.75, 0.5884, 0.7866, 0.625, 0.875, 0.625, 0.875, 0.5884, 0.9634, 0.5, 1.0, 0.5, 1.0, 0.4116, 0.9634, 0.375, 0.875, 0.5, 0.5, 0.5, 0.5, 0.5, 0.75, 0.5, 0.75, 0.75, 0.5, 0.75, 0.5, 0.75, 0.75, 0.75, 0.75, 0.5, 0.0, 0.5, 0.0, 0.5, 0.25, 0.5, 0.25, 0.375, 0.375, 0.4116, 0.2866, 0.5, 0.25, 0.5, 0.25, 0.5884, 0.2866, 0.625, 0.375, 0.625, 0.375, 0.5884, 0.4634, 0.5, 0.5, 0.5, 0.5, 0.4116, 0.4634, 0.375, 0.375, 0.25, 0.5, 0.25, 0.75, 0.125, 0.75, 0.125, 0.5, 0.375, 0.25, 0.375, 0.0, 0.5, 0.0, 0.5, 0.25, 0.75, 0.75, 0.75, 0.5, 0.875, 0.5, 0.875, 0.75, 0.625, 0.0, 0.625, 0.25, 0.5, 0.25, 0.5, 0.0, 0.25, 0.75, 0.25, 0.5, 0.375, 0.5, 0.375, 0.75, 0.375, 0.75, 0.375, 0.5, 0.5, 0.5, 0.5, 0.75, 0.75, 0.5, 0.75, 0.75, 0.625, 0.75, 0.625, 0.5, 0.625, 0.5, 0.625, 0.75, 0.5, 0.75, 0.5, 0.5, 0.25, 0.5, 0.25, 0.5, 0.25, 0.75, 0.25, 0.75])
me_cube_006.update()
me_cube_007 = bpy.data.meshes.new('Cube.007')
me_cube_007.from_pydata([(0.5937, -0.1875, 1.062), (0.625, -0.1875, 1.031), (0.6029, -0.1875, 1.04), (0.625, -0.1875, 1.094), (0.5937, -0.1875, 1.062), (0.6029, -0.1875, 1.085), (0.625, -0.0625, 1.031), (0.5937, -0.0625, 1.062), (0.6029, -0.0625, 1.04), (0.5937, -0.0625, 1.062), (0.625, -0.0625, 1.094), (0.6029, -0.0625, 1.085), (0.625, -0.1875, 1.031), (0.6562, -0.1875, 1.062), (0.6471, -0.1875, 1.04), (0.6562, -0.1875, 1.062), (0.625, -0.1875, 1.094), (0.6471, -0.1875, 1.085), (0.6562, -0.0625, 1.062), (0.625, -0.0625, 1.031), (0.6471, -0.0625, 1.04), (0.625, -0.0625, 1.094), (0.6562, -0.0625, 1.062), (0.6471, -0.0625, 1.085), (0.2812, -0.25, 1.031), (0.2812, -0.25, 1.094), (0.2812, -0.1875, 1.031), (0.2812, -0.1875, 1.094), (0.9688, -0.25, 1.031), (0.9688, -0.25, 1.094), (0.9688, -0.1875, 1.031), (0.9688, -0.1875, 1.094), (0.625, -0.1875, 1.0), (0.625, -0.1875, 1.125), (0.625, -0.25, 1.0), (0.625, -0.25, 1.125), (0.1875, -0.2812, 1.062), (0.25, -0.2812, 1.0), (0.2058, -0.2812, 1.018), (0.25, -0.2812, 1.125), (0.1875, -0.2812, 1.062), (0.2058, -0.2812, 1.107), (0.25, -0.1562, 1.0), (0.1875, -0.1562, 1.062), (0.2058, -0.1562, 1.018), (0.1875, -0.1562, 1.062), (0.25, -0.1562, 1.125), (0.2058, -0.1562, 1.107), (0.25, -0.2812, 1.0), (0.3125, -0.2812, 1.062), (0.2942, -0.2812, 1.018), (0.3125, -0.2812, 1.062), (0.25, -0.2812, 1.125), (0.2942, -0.2812, 1.107), (0.3125, -0.1562, 1.062), (0.25, -0.1562, 1.0), (0.2942, -0.1562, 1.018), (0.25, -0.1562, 1.125), (0.3125, -0.1562, 1.062), (0.2942, -0.1562, 1.107), (0.9375, -0.2812, 1.062), (1.0, -0.2812, 1.0), (0.9558, -0.2812, 1.018), (1.0, -0.2812, 1.125), (0.9375, -0.2812, 1.062), (0.9558, -0.2812, 1.107), (1.0, -0.1562, 1.0), (0.9375, -0.1562, 1.062), (0.9558, -0.1562, 1.018), (0.9375, -0.1562, 1.062), (1.0, -0.1562, 1.125), (0.9558, -0.1562, 1.107), (1.0, -0.2812, 1.0), (1.062, -0.2812, 1.062), (1.044, -0.2812, 1.018), (1.062, -0.2812, 1.062), (1.0, -0.2812, 1.125), (1.044, -0.2812, 1.107), (1.062, -0.1562, 1.062), (1.0, -0.1562, 1.0), (1.044, -0.1562, 1.018), (1.0, -0.1562, 1.125), (1.062, -0.1562, 1.062), (1.044, -0.1562, 1.107)], [], [(48, 50, 49, 51, 53, 52, 39, 41, 40, 36, 38, 37), (54, 58, 51, 49), (66, 79, 72, 61), (57, 46, 39, 52), (36, 40, 45, 43), (42, 44, 43, 45, 47, 46, 57, 59, 58, 54, 56, 55), (72, 74, 73, 75, 77, 76, 63, 65, 64, 60, 62, 61), (78, 82, 75, 73), (81, 70, 63, 76), (60, 64, 69, 67), (66, 68, 67, 69, 71, 70, 81, 83, 82, 78, 80, 79), (18, 22, 15, 13), (21, 10, 3, 16), (0, 4, 9, 7), (6, 8, 7, 9, 11, 10, 21, 23, 22, 18, 20, 19), (6, 1, 2, 8), (8, 2, 0, 7), (3, 10, 11, 5), (5, 11, 9, 4), (12, 19, 20, 14), (14, 20, 18, 13), (21, 16, 17, 23), (23, 17, 15, 22), (6, 19, 12, 1), (32, 33, 31, 30), (34, 35, 25, 24), (32, 30, 28, 34), (33, 27, 25, 35), (31, 33, 35, 29), (26, 32, 34, 24), (28, 29, 35, 34), (26, 27, 33, 32), (42, 37, 38, 44), (44, 38, 36, 43), (39, 46, 47, 41), (41, 47, 45, 40), (48, 55, 56, 50), (50, 56, 54, 49), (57, 52, 53, 59), (59, 53, 51, 58), (66, 61, 62, 68), (68, 62, 60, 67), (63, 70, 71, 65), (65, 71, 69, 64), (72, 79, 80, 74), (74, 80, 78, 73), (81, 76, 77, 83), (83, 77, 75, 82), (42, 55, 48, 37)])
_uv = me_cube_007.uv_layers.new(name='UVMap')
_uv.uv.foreach_set('vector', [0.375, 0.875, 0.4116, 0.7866, 0.5, 0.75, 0.5, 0.75, 0.5884, 0.7866, 0.625, 0.875, 0.625, 0.875, 0.5884, 0.9634, 0.5, 1.0, 0.5, 1.0, 0.4116, 0.9634, 0.375, 0.875, 0.5, 0.5, 0.5, 0.5, 0.5, 0.75, 0.5, 0.75, 0.25, 0.5, 0.25, 0.5, 0.25, 0.75, 0.25, 0.75, 0.75, 0.5, 0.75, 0.5, 0.75, 0.75, 0.75, 0.75, 0.5, 0.0, 0.5, 0.0, 0.5, 0.25, 0.5, 0.25, 0.375, 0.375, 0.4116, 0.2866, 0.5, 0.25, 0.5, 0.25, 0.5884, 0.2866, 0.625, 0.375, 0.625, 0.375, 0.5884, 0.4634, 0.5, 0.5, 0.5, 0.5, 0.4116, 0.4634, 0.375, 0.375, 0.375, 0.875, 0.4116, 0.7866, 0.5, 0.75, 0.5, 0.75, 0.5884, 0.7866, 0.625, 0.875, 0.625, 0.875, 0.5884, 0.9634, 0.5, 1.0, 0.5, 1.0, 0.4116, 0.9634, 0.375, 0.875, 0.5, 0.5, 0.5, 0.5, 0.5, 0.75, 0.5, 0.75, 0.75, 0.5, 0.75, 0.5, 0.75, 0.75, 0.75, 0.75, 0.5, 0.0, 0.5, 0.0, 0.5, 0.25, 0.5, 0.25, 0.375, 0.375, 0.4116, 0.2866, 0.5, 0.25, 0.5, 0.25, 0.5884, 0.2866, 0.625, 0.375, 0.625, 0.375, 0.5884, 0.4634, 0.5, 0.5, 0.5, 0.5, 0.4116, 0.4634, 0.375, 0.375, 0.5, 0.5, 0.5, 0.5, 0.5, 0.75, 0.5, 0.75, 0.75, 0.5, 0.75, 0.5, 0.75, 0.75, 0.75, 0.75, 0.5, 0.0, 0.5, 0.0, 0.5, 0.25, 0.5, 0.25, 0.375, 0.375, 0.4116, 0.2866, 0.5, 0.25, 0.5, 0.25, 0.5884, 0.2866, 0.625, 0.375, 0.625, 0.375, 0.5884, 0.4634, 0.5, 0.5, 0.5, 0.5, 0.4116, 0.4634, 0.375, 0.375, 0.25, 0.5, 0.25, 0.75, 0.125, 0.75, 0.125, 0.5, 0.375, 0.25, 0.375, 0.0, 0.5, 0.0, 0.5, 0.25, 0.75, 0.75, 0.75, 0.5, 0.875, 0.5, 0.875, 0.75, 0.625, 0.0, 0.625, 0.25, 0.5, 0.25, 0.5, 0.0, 0.25, 0.75, 0.25, 0.5, 0.375, 0.5, 0.375, 0.75, 0.375, 0.75, 0.375, 0.5, 0.5, 0.5, 0.5, 0.75, 0.75, 0.5, 0.75, 0.75, 0.625, 0.75, 0.625, 0.5, 0.625, 0.5, 0.625, 0.75, 0.5, 0.75, 0.5, 0.5, 0.25, 0.5, 0.25, 0.5, 0.25, 0.75, 0.25, 0.75, 0.375, 0.375, 0.625, 0.375, 0.625, 0.5, 0.375, 0.5, 0.375, 0.875, 0.625, 0.875, 0.625, 1.0, 0.375, 1.0, 0.25, 0.5, 0.375, 0.5, 0.375, 0.75, 0.25, 0.75, 0.75, 0.5, 0.875, 0.5, 0.875, 0.75, 0.75, 0.75, 0.625, 0.5, 0.75, 0.5, 0.75, 0.75, 0.625, 0.75, 0.125, 0.5, 0.25, 0.5, 0.25, 0.75, 0.125, 0.75, 0.375, 0.75, 0.625, 0.75, 0.625, 0.875, 0.375, 0.875, 0.375, 0.25, 0.625, 0.25, 0.625, 0.375, 0.375, 0.375, 0.25, 0.5, 0.25, 0.75, 0.125, 0.75, 0.125, 0.5, 0.375, 0.25, 0.375, 0.0, 0.5, 0.0, 0.5, 0.25, 0.75, 0.75, 0.75, 0.5, 0.875, 0.5, 0.875, 0.75, 0.625, 0.0, 0.625, 0.25, 0.5, 0.25, 0.5, 0.0, 0.25, 0.75, 0.25, 0.5, 0.375, 0.5, 0.375, 0.75, 0.375, 0.75, 0.375, 0.5, 0.5, 0.5, 0.5, 0.75, 0.75, 0.5, 0.75, 0.75, 0.625, 0.75, 0.625, 0.5, 0.625, 0.5, 0.625, 0.75, 0.5, 0.75, 0.5, 0.5, 0.25, 0.5, 0.25, 0.75, 0.125, 0.75, 0.125, 0.5, 0.375, 0.25, 0.375, 0.0, 0.5, 0.0, 0.5, 0.25, 0.75, 0.75, 0.75, 0.5, 0.875, 0.5, 0.875, 0.75, 0.625, 0.0, 0.625, 0.25, 0.5, 0.25, 0.5, 0.0, 0.25, 0.75, 0.25, 0.5, 0.375, 0.5, 0.375, 0.75, 0.375, 0.75, 0.375, 0.5, 0.5, 0.5, 0.5, 0.75, 0.75, 0.5, 0.75, 0.75, 0.625, 0.75, 0.625, 0.5, 0.625, 0.5, 0.625, 0.75, 0.5, 0.75, 0.5, 0.5, 0.25, 0.5, 0.25, 0.5, 0.25, 0.75, 0.25, 0.75])
me_cube_007.update()

# ---- objects
ob_light = bpy.data.objects.new('Light', light_light)
ob_camera = bpy.data.objects.new('Camera', cam_camera)
ob_frame = bpy.data.objects.new('Frame', me_plane)
ob_door = bpy.data.objects.new('Door', me_cube_001)
ob_wall = bpy.data.objects.new('Wall', me_cube_002)
ob_cube_002 = bpy.data.objects.new('Cube.002', me_cube_003)
ob_scaledummy = bpy.data.objects.new('scaledummy', me_scaledummy_001)
ob_plane_001 = bpy.data.objects.new('Plane.001', me_plane_002)
ob_plane_002 = bpy.data.objects.new('Plane.002', me_plane_003)
ob_cylinder = bpy.data.objects.new('Cylinder', me_cylinder)
ob_cube = bpy.data.objects.new('Cube', me_cube_006)
ob_handle = bpy.data.objects.new('Handle', me_cube_007)

# ---- transforms, parenting, visibility, modifiers, constraints
ob_light.location = (3.514, -1.87, 4.216)
ob_light.rotation_euler = (0.6503, 0.05522, 1.866)
ob_light.lock_rotations_4d = False
ob_light.empty_display_type = 'ARROWS'
ob_light.color = (0.0, 0.0, 0.0, 0.0)
ob_light.lineart.crease_threshold = 0.0
ob_camera.location = (7.359, -6.926, 4.958)
ob_camera.rotation_euler = (1.109, 0.0, 0.8149)
ob_camera.lock_rotations_4d = False
ob_camera.empty_display_type = 'ARROWS'
ob_camera.color = (0.0, 0.0, 0.0, 0.0)
ob_camera.display_type = 'WIRE'
ob_camera.lineart.crease_threshold = 0.0
ob_frame.location = (0.0, 0.0, 0.0)
ob_door.location = (0.875, 0.5625, 0.0)
ob_wall.location = (0.875, 0.625, 0.0)
ob_cube_002.location = (0.875, 0.5, 0.0)
ob_scaledummy.location = (1.438, 0.0, 0.0)
ob_scaledummy.rotation_euler = (1.571, -0.0, -3.316)
ob_plane_001.location = (0.875, 0.5625, 0.0)
ob_plane_002.location = (0.875, 0.5625, 0.0)
ob_cylinder.location = (0.875, 0.5, 1.062)
ob_cube.location = (0.875, 0.5625, 0.0)
ob_handle.location = (0.875, 0.5625, 0.0)

# ---- collection membership
col_collection.objects.link(ob_light)
col_collection.objects.link(ob_camera)
col_collection.objects.link(ob_frame)
col_collection.objects.link(ob_door)
col_collection.objects.link(ob_wall)
col_collection.objects.link(ob_cube_002)
col_scaledummy.objects.link(ob_scaledummy)
col_scaledummy.objects.link(ob_plane_001)
col_scaledummy.objects.link(ob_plane_002)
col_scaledummy.objects.link(ob_cylinder)
col_scaledummy.objects.link(ob_cube)
col_scaledummy.objects.link(ob_handle)

# ---- scene / render settings (as saved in the file)
scene.camera = ob_camera
scene.frame_start = 1; scene.frame_end = 250; scene.frame_set(1)
scene.render.engine = 'BLENDER_EEVEE_NEXT'
bpy.context.view_layer.update()
